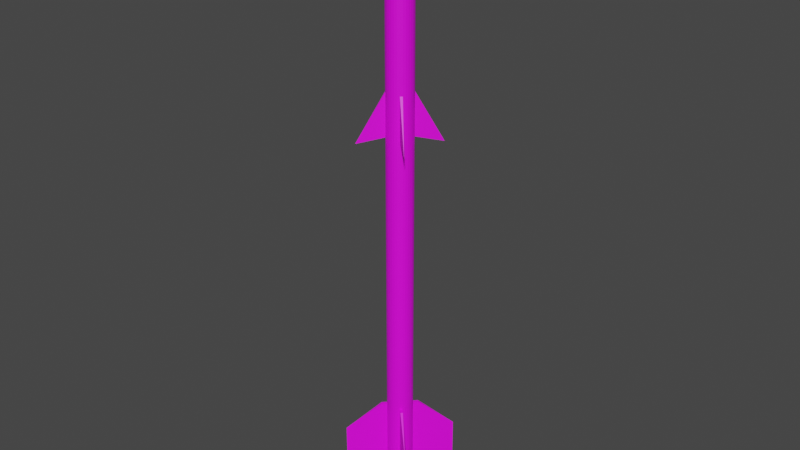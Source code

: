 # Source: R-3R.blend  (saved by Blender 2.80.75; exported with 4.5.12 LTS)
import bpy
from mathutils import Matrix  # noqa: F401  (used for matrix-valued properties, if any)

bpy.ops.wm.read_factory_settings(use_empty=True)
scene = bpy.context.scene
scene.name = 'Scene'

# ---- collections
col_collection = bpy.data.collections.new('Collection'); scene.collection.children.link(col_collection)

# ---- images (referenced by path relative to the original .blend; pixels are not part of the script)
import os
ASSET_DIR = os.environ.get("B2B_ASSET_DIR", "")  # directory of the original .blend (textures are referenced by path, not embedded)
HERE = os.path.dirname(os.path.abspath(__file__))  # packed textures are extracted next to this script under _unpacked/

def load_image(name, relpath, width, height, colorspace="sRGB"):
    """Load a texture the original file referenced (path relative to the .blend, or extracted next to this script)."""
    p = next((c for c in (os.path.join(HERE, relpath), os.path.join(ASSET_DIR, relpath)) if relpath and os.path.exists(c)), "")
    if p:
        img = bpy.data.images.load(p, check_existing=True)
        img.name = name
    else:  # same state as the original file: an image datablock whose file is absent (Cycles renders it pink)
        img = bpy.data.images.new(name, width, height)
        img.source = "FILE"
        img.filepath = "//" + (relpath or name)
    img.colorspace_settings.name = colorspace
    return img
img_r_3r_png = load_image('R-3R.png', 'R-3R.png', 1024, 1024, 'sRGB')

# ---- materials (node trees are filled in below, after node groups)
mat_r3r = bpy.data.materials.new('R3R')
mat_r3r.use_transparent_shadow = False

# ---- material node trees
mat_r3r.use_nodes = True; mat_r3r.node_tree.nodes.clear()
_N = mat_r3r.node_tree.nodes; _L = mat_r3r.node_tree.links
n0 = _N.new('ShaderNodeOutputMaterial'); n0.name = 'Material Output'; n0.location = (300, 300)
n1 = _N.new('ShaderNodeBsdfPrincipled'); n1.name = 'Principled BSDF'; n1.location = (10, 300)
n1.distribution = 'GGX'
n1.subsurface_method = 'BURLEY'
n1.inputs[3].default_value = 1.45
n1.inputs[27].default_value = (0.0, 0.0, 0.0, 1.0)
n1.inputs[28].default_value = 1.0
n2 = _N.new('ShaderNodeTexImage'); n2.name = 'Image Texture'; n2.location = (-308, 62)
n2.image = img_r_3r_png
_L.new(n1.outputs[0], n0.inputs[0])
_L.new(n2.outputs[0], n1.inputs[0])
n0.is_active_output = True

# ---- world
world_world = bpy.data.worlds.new('World'); scene.world = world_world
world_world.use_nodes = True; world_world.node_tree.nodes.clear()
_N = world_world.node_tree.nodes; _L = world_world.node_tree.links
n0 = _N.new('ShaderNodeOutputWorld'); n0.name = 'World Output'; n0.location = (300, 300)
n1 = _N.new('ShaderNodeBackground'); n1.name = 'Background'; n1.location = (10, 300)
n1.inputs[0].default_value = (0.05088, 0.05088, 0.05088, 1.0)
_L.new(n1.outputs[0], n0.inputs[0])
n0.is_active_output = True
world_world.color = (0.05088, 0.05088, 0.05088)
world_world.use_sun_shadow = False
world_world.sun_shadow_jitter_overblur = 0.0

# ---- meshes
me_cylinder = bpy.data.meshes.new('Cylinder')
me_cylinder.from_pydata([(-0.7151, -0.6991, -21.62), (-0.5798, -0.5668, 22.55), (-0.8377, -0.5461, -21.62), (-0.6792, -0.4428, 22.55), (-0.9281, -0.3722, -21.62), (-0.7526, -0.3018, 22.55), (-0.9829, -0.184, -21.62), (-0.797, -0.1492, 22.55), (-0.9999, 0.01131, -21.62), (-0.8108, 0.009167, 22.55), (-0.9785, 0.2062, -21.62), (-0.7934, 0.1672, 22.55), (-0.9195, 0.3931, -21.62), (-0.7455, 0.3187, 22.55), (-0.8251, 0.5649, -21.62), (-0.669, 0.4581, 22.55), (-0.6991, 0.7151, -21.62), (-0.5668, 0.5798, 22.55), (-0.5461, 0.8377, -21.62), (-0.4428, 0.6792, 22.55), (-0.3722, 0.9282, -21.62), (-0.3018, 0.7526, 22.55), (-0.184, 0.9829, -21.62), (-0.1492, 0.797, 22.55), (0.01131, 0.9999, -21.62), (0.00917, 0.8108, 22.55), (0.2062, 0.9785, -21.62), (0.1672, 0.7934, 22.55), (0.3931, 0.9195, -21.62), (0.3187, 0.7455, 22.55), (0.5649, 0.8251, -21.62), (0.4581, 0.669, 22.55), (0.7151, 0.6991, -21.62), (0.5798, 0.5668, 22.55), (0.8377, 0.5461, -21.62), (0.6792, 0.4428, 22.55), (0.9282, 0.3722, -21.62), (0.7526, 0.3018, 22.55), (0.9829, 0.184, -21.62), (0.797, 0.1492, 22.55), (0.9999, -0.01131, -21.62), (0.8108, -0.009174, 22.55), (0.9785, -0.2062, -21.62), (0.7934, -0.1672, 22.55), (0.9195, -0.3931, -21.62), (0.7455, -0.3187, 22.55), (0.8251, -0.5649, -21.62), (0.669, -0.4581, 22.55), (0.6991, -0.7151, -21.62), (0.5668, -0.5798, 22.55), (0.5461, -0.8377, -21.62), (0.4428, -0.6792, 22.55), (0.3722, -0.9281, -21.62), (0.3018, -0.7526, 22.55), (0.184, -0.9829, -21.62), (0.1492, -0.797, 22.55), (-0.01131, -0.9999, -21.62), (-0.009172, -0.8108, 22.55), (-0.2062, -0.9785, -21.62), (-0.1672, -0.7934, 22.55), (-0.3931, -0.9195, -21.62), (-0.3187, -0.7455, 22.55), (-0.5649, -0.8251, -21.62), (-0.4581, -0.669, 22.55), (4.898e-06, 1.876e-06, -24.65), (-0.7151, -0.6991, -7.788), (-0.8377, -0.5461, -7.788), (-0.9281, -0.3722, -7.788), (-0.9829, -0.184, -7.788), (-0.9999, 0.01131, -7.788), (-0.9785, 0.2062, -7.788), (-0.9195, 0.3931, -7.788), (-0.8251, 0.5649, -7.788), (-0.6991, 0.7151, -7.788), (-0.5461, 0.8377, -7.788), (-0.3722, 0.9281, -7.788), (-0.184, 0.9829, -7.788), (0.01131, 0.9999, -7.788), (0.2062, 0.9785, -7.788), (0.3931, 0.9195, -7.788), (0.5649, 0.8251, -7.788), (0.7151, 0.6991, -7.788), (0.8377, 0.5461, -7.788), (0.9282, 0.3722, -7.788), (0.9829, 0.184, -7.788), (0.9999, -0.01131, -7.788), (0.9785, -0.2062, -7.788), (0.9195, -0.3931, -7.788), (0.8251, -0.5649, -7.788), (0.6991, -0.7151, -7.788), (0.5461, -0.8377, -7.788), (0.3722, -0.9281, -7.788), (0.184, -0.9829, -7.788), (-0.01131, -0.9999, -7.788), (-0.2062, -0.9785, -7.788), (-0.3931, -0.9195, -7.788), (-0.5649, -0.8251, -7.788), (-0.8377, -0.5461, -11.01), (-0.9281, -0.3722, -11.01), (-0.9829, -0.184, -11.01), (-0.9999, 0.01131, -11.01), (-0.9785, 0.2062, -11.01), (-0.9195, 0.3931, -11.01), (-0.8251, 0.5649, -11.01), (-0.6991, 0.7151, -11.01), (-0.5461, 0.8377, -11.01), (-0.3722, 0.9282, -11.01), (-0.184, 0.9829, -11.01), (0.01131, 0.9999, -11.01), (0.2062, 0.9785, -11.01), (0.3931, 0.9195, -11.01), (0.5649, 0.8251, -11.01), (0.7151, 0.6991, -11.01), (0.8377, 0.5461, -11.01), (0.9282, 0.3722, -11.01), (0.9829, 0.184, -11.01), (0.9999, -0.01131, -11.01), (0.9785, -0.2062, -11.01), (0.9195, -0.3931, -11.01), (0.8251, -0.5649, -11.01), (0.6991, -0.7151, -11.01), (0.5461, -0.8377, -11.01), (0.3722, -0.9281, -11.01), (0.184, -0.9829, -11.01), (-0.01131, -0.9999, -11.01), (-0.2062, -0.9785, -11.01), (-0.3931, -0.9195, -11.01), (-0.5649, -0.8251, -11.01), (-0.7151, -0.6991, -11.01), (-0.7151, -0.6991, 14.18), (-0.8377, -0.5461, 14.18), (-0.9281, -0.3722, 14.18), (-0.9829, -0.184, 14.18), (-0.9999, 0.01131, 14.18), (-0.9785, 0.2062, 14.18), (-0.9195, 0.3931, 14.18), (-0.8251, 0.5649, 14.18), (-0.6991, 0.7151, 14.18), (-0.5461, 0.8377, 14.18), (-0.3722, 0.9281, 14.18), (-0.184, 0.9829, 14.18), (0.01131, 0.9999, 14.18), (0.2062, 0.9785, 14.18), (0.3931, 0.9195, 14.18), (0.5649, 0.8251, 14.18), (0.7151, 0.6991, 14.18), (0.8377, 0.5461, 14.18), (0.9281, 0.3722, 14.18), (0.9829, 0.184, 14.18), (0.9999, -0.01131, 14.18), (0.9785, -0.2062, 14.18), (0.9195, -0.3931, 14.18), (0.8251, -0.5649, 14.18), (0.6991, -0.7151, 14.18), (0.5461, -0.8377, 14.18), (0.3722, -0.9282, 14.18), (0.184, -0.9829, 14.18), (-0.01131, -0.9999, 14.18), (-0.2062, -0.9785, 14.18), (-0.3931, -0.9195, 14.18), (-0.5649, -0.8251, 14.18), (-1.957, -2.33, -7.351), (1.957, 2.33, -7.351), (2.33, -1.957, -7.351), (-2.33, 1.957, -7.351), (1.013, -0.9784, 22.55), (1.139, -0.8283, 22.55), (1.139, -0.8283, 14.18), (1.013, -0.9784, 14.18), (3.166, -2.659, 22.55), (3.166, -2.659, 16.36), (-1.013, 0.9784, 22.55), (-1.139, 0.8283, 22.55), (-1.139, 0.8283, 14.18), (-1.013, 0.9784, 14.18), (-3.166, 2.659, 22.55), (-3.166, 2.659, 16.36), (0.9784, 1.013, 22.55), (0.8283, 1.139, 22.55), (0.8283, 1.139, 14.18), (0.9784, 1.013, 14.18), (2.659, 3.166, 22.55), (2.659, 3.166, 16.36), (-0.9784, -1.013, 14.18), (-0.9784, -1.013, 22.55), (-0.8283, -1.139, 22.55), (-0.8283, -1.139, 14.18), (-2.659, -3.166, 16.36), (-2.659, -3.166, 22.55), (-0.8377, -0.5461, 22.55), (-0.7151, -0.6991, 22.55), (-0.9281, -0.3722, 22.55), (-0.9829, -0.184, 22.55), (-0.9999, 0.01131, 22.55), (-0.9785, 0.2062, 22.55), (-0.9195, 0.3931, 22.55), (-0.8251, 0.5649, 22.55), (-0.6991, 0.7151, 22.55), (-0.5461, 0.8377, 22.55), (-0.3722, 0.9281, 22.55), (-0.184, 0.9829, 22.55), (0.01131, 0.9999, 22.55), (0.2062, 0.9785, 22.55), (0.3931, 0.9195, 22.55), (0.5649, 0.8251, 22.55), (0.7151, 0.6991, 22.55), (0.8377, 0.5461, 22.55), (0.9281, 0.3722, 22.55), (0.9829, 0.184, 22.55), (0.9999, -0.01131, 22.55), (0.9785, -0.2062, 22.55), (0.9195, -0.3931, 22.55), (0.8251, -0.5649, 22.55), (0.6991, -0.7151, 22.55), (0.5461, -0.8377, 22.55), (0.3722, -0.9282, 22.55), (0.184, -0.9829, 22.55), (-0.01131, -0.9999, 22.55), (-0.2062, -0.9785, 22.55), (-0.3931, -0.9195, 22.55), (-0.5649, -0.8251, 22.55), (-0.6792, -0.4428, 21.08), (-0.5798, -0.5668, 21.08), (-0.7526, -0.3018, 21.08), (-0.797, -0.1492, 21.08), (-0.8108, 0.009167, 21.08), (-0.7934, 0.1672, 21.08), (-0.7455, 0.3187, 21.08), (-0.669, 0.4581, 21.08), (-0.5668, 0.5798, 21.08), (-0.4428, 0.6792, 21.08), (-0.3018, 0.7526, 21.08), (-0.1492, 0.797, 21.08), (0.009169, 0.8108, 21.08), (0.1672, 0.7934, 21.08), (0.3187, 0.7455, 21.08), (0.4581, 0.669, 21.08), (0.5798, 0.5668, 21.08), (0.6792, 0.4428, 21.08), (0.7526, 0.3018, 21.08), (0.797, 0.1492, 21.08), (0.8108, -0.009174, 21.08), (0.7934, -0.1672, 21.08), (0.7455, -0.3187, 21.08), (0.669, -0.4581, 21.08), (0.5668, -0.5798, 21.08), (0.4428, -0.6792, 21.08), (0.3018, -0.7526, 21.08), (0.1492, -0.797, 21.08), (-0.009172, -0.8108, 21.08), (-0.1672, -0.7934, 21.08), (-0.3187, -0.7455, 21.08), (-0.4581, -0.669, 21.08), (-0.3838, -0.2502, 21.08), (-0.3276, -0.3203, 21.08), (-0.4253, -0.1705, 21.08), (-0.4504, -0.0843, 21.08), (-0.4581, 0.005179, 21.08), (-0.4483, 0.09446, 21.08), (-0.4213, 0.1801, 21.08), (-0.3781, 0.2588, 21.08), (-0.3203, 0.3276, 21.08), (-0.2502, 0.3838, 21.08), (-0.1705, 0.4252, 21.08), (-0.0843, 0.4503, 21.08), (0.005181, 0.4581, 21.08), (0.09446, 0.4483, 21.08), (0.1801, 0.4213, 21.08), (0.2588, 0.378, 21.08), (0.3276, 0.3203, 21.08), (0.3838, 0.2502, 21.08), (0.4252, 0.1705, 21.08), (0.4503, 0.08429, 21.08), (0.4581, -0.005185, 21.08), (0.4483, -0.09446, 21.08), (0.4213, -0.1801, 21.08), (0.3781, -0.2588, 21.08), (0.3203, -0.3276, 21.08), (0.2502, -0.3838, 21.08), (0.1705, -0.4253, 21.08), (0.08429, -0.4504, 21.08), (-0.005184, -0.4581, 21.08), (-0.09446, -0.4483, 21.08), (-0.1801, -0.4213, 21.08), (-0.2588, -0.3781, 21.08), (-0.3838, -0.2502, 21.08), (-0.3276, -0.3203, 21.08), (-0.4253, -0.1705, 21.08), (-0.4504, -0.0843, 21.08), (-0.4581, 0.005179, 21.08), (-0.4483, 0.09446, 21.08), (-0.4213, 0.1801, 21.08), (-0.3781, 0.2588, 21.08), (-0.3203, 0.3276, 21.08), (-0.2502, 0.3838, 21.08), (-0.1705, 0.4252, 21.08), (-0.0843, 0.4503, 21.08), (0.005181, 0.4581, 21.08), (0.09446, 0.4483, 21.08), (0.1801, 0.4213, 21.08), (0.2588, 0.378, 21.08), (0.3276, 0.3203, 21.08), (0.3838, 0.2502, 21.08), (0.4252, 0.1705, 21.08), (0.4503, 0.08429, 21.08), (0.4581, -0.005185, 21.08), (0.4483, -0.09446, 21.08), (0.4213, -0.1801, 21.08), (0.3781, -0.2588, 21.08), (0.3203, -0.3276, 21.08), (0.2502, -0.3838, 21.08), (0.1705, -0.4253, 21.08), (0.08429, -0.4504, 21.08), (-0.005184, -0.4581, 21.08), (-0.09446, -0.4483, 21.08), (-0.1801, -0.4213, 21.08), (-0.2588, -0.3781, 21.08), (-0.5546, -0.3616, 22.5), (-0.4734, -0.4628, 22.5), (-0.6145, -0.2464, 22.5), (-0.6508, -0.1218, 22.5), (-0.662, 0.007485, 22.5), (-0.6479, 0.1365, 22.5), (-0.6088, 0.2603, 22.5), (-0.5463, 0.374, 22.5), (-0.4628, 0.4734, 22.5), (-0.3616, 0.5546, 22.5), (-0.2464, 0.6145, 22.5), (-0.1218, 0.6508, 22.5), (0.007485, 0.662, 22.5), (0.1365, 0.6479, 22.5), (0.2603, 0.6088, 22.5), (0.374, 0.5463, 22.5), (0.4734, 0.4628, 22.5), (0.5546, 0.3616, 22.5), (0.6145, 0.2464, 22.5), (0.6508, 0.1218, 22.5), (0.662, -0.007491, 22.5), (0.6479, -0.1365, 22.5), (0.6088, -0.2603, 22.5), (0.5463, -0.374, 22.5), (0.4628, -0.4734, 22.5), (0.3616, -0.5546, 22.5), (0.2464, -0.6145, 22.5), (0.1218, -0.6508, 22.5), (-0.007492, -0.662, 22.5), (-0.1365, -0.6479, 22.5), (-0.2603, -0.6088, 22.5), (-0.374, -0.5463, 22.5), (-0.4949, -0.3227, 22.5), (-0.4225, -0.413, 22.5), (-0.5484, -0.2199, 22.5), (-0.5807, -0.1087, 22.5), (-0.5908, 0.006679, 22.5), (-0.5781, 0.1218, 22.5), (-0.5432, 0.2322, 22.5), (-0.4875, 0.3338, 22.5), (-0.413, 0.4225, 22.5), (-0.3227, 0.4949, 22.5), (-0.2199, 0.5484, 22.5), (-0.1087, 0.5807, 22.5), (0.006679, 0.5908, 22.5), (0.1218, 0.5781, 22.5), (0.2322, 0.5432, 22.5), (0.3338, 0.4875, 22.5), (0.4225, 0.413, 22.5), (0.4949, 0.3227, 22.5), (0.5484, 0.2199, 22.5), (0.5807, 0.1087, 22.5), (0.5908, -0.006685, 22.5), (0.5781, -0.1218, 22.5), (0.5432, -0.2323, 22.5), (0.4875, -0.3338, 22.5), (0.413, -0.4225, 22.5), (0.3227, -0.4949, 22.5), (0.2199, -0.5484, 22.5), (0.1087, -0.5807, 22.5), (-0.006685, -0.5908, 22.5), (-0.1218, -0.5781, 22.5), (-0.2323, -0.5432, 22.5), (-0.3338, -0.4875, 22.5), (-0.4949, -0.3227, 22.5), (-0.4225, -0.413, 22.5), (-0.5484, -0.2199, 22.5), (-0.5807, -0.1087, 22.5), (-0.5908, 0.006679, 22.5), (-0.5781, 0.1218, 22.5), (-0.5432, 0.2322, 22.5), (-0.4875, 0.3338, 22.5), (-0.413, 0.4225, 22.5), (-0.3227, 0.4949, 22.5), (-0.2199, 0.5484, 22.5), (-0.1087, 0.5807, 22.5), (0.006679, 0.5908, 22.5), (0.1218, 0.5781, 22.5), (0.2322, 0.5432, 22.5), (0.3338, 0.4875, 22.5), (0.4225, 0.413, 22.5), (0.4949, 0.3227, 22.5), (0.5484, 0.2199, 22.5), (0.5807, 0.1087, 22.5), (0.5908, -0.006685, 22.5), (0.5781, -0.1218, 22.5), (0.5432, -0.2323, 22.5), (0.4875, -0.3338, 22.5), (0.413, -0.4225, 22.5), (0.3227, -0.4949, 22.5), (0.2199, -0.5484, 22.5), (0.1087, -0.5807, 22.5), (-0.006685, -0.5908, 22.5), (-0.1218, -0.5781, 22.5), (-0.2323, -0.5432, 22.5), (-0.3338, -0.4875, 22.5), (-0.4587, -0.3678, 22.5), (-0.5216, -0.2713, 22.5), (-0.5645, -0.1643, 22.5), (-0.5857, -0.05101, 22.5), (-0.5844, 0.06424, 22.5), (-0.5607, 0.177, 22.5), (-0.5154, 0.283, 22.5), (-0.4503, 0.3781, 22.5), (-0.3678, 0.4587, 22.5), (-0.2713, 0.5216, 22.5), (-0.1643, 0.5645, 22.5), (-0.05101, 0.5857, 22.5), (0.06424, 0.5844, 22.5), (0.177, 0.5607, 22.5), (0.283, 0.5154, 22.5), (0.3781, 0.4503, 22.5), (0.4587, 0.3678, 22.5), (0.5216, 0.2713, 22.5), (0.5645, 0.1643, 22.5), (0.5857, 0.05101, 22.5), (0.5844, -0.06425, 22.5), (0.5607, -0.177, 22.5), (0.5154, -0.283, 22.5), (0.4503, -0.3781, 22.5), (0.3678, -0.4587, 22.5), (0.2713, -0.5216, 22.5), (0.1643, -0.5645, 22.5), (0.05101, -0.5857, 22.5), (-0.06425, -0.5844, 22.5), (-0.177, -0.5607, 22.5), (-0.283, -0.5154, 22.5), (-0.3781, -0.4503, 22.5), (-0.2222, -0.1782, 21.28), (-0.2046, -0.2, 21.28), (-0.2526, -0.1314, 21.28), (-0.2397, -0.1563, 21.28), (-0.2734, -0.07958, 21.28), (-0.2656, -0.1065, 21.28), (-0.2837, -0.02471, 21.28), (-0.2813, -0.05265, 21.28), (-0.2831, 0.03111, 21.28), (-0.2861, 0.003233, 21.28), (-0.2715, 0.08574, 21.28), (-0.28, 0.05899, 21.28), (-0.2496, 0.1371, 21.28), (-0.2631, 0.1125, 21.28), (-0.2181, 0.1831, 21.28), (-0.2361, 0.1616, 21.28), (-0.1782, 0.2221, 21.28), (-0.2, 0.2046, 21.28), (-0.1314, 0.2526, 21.28), (-0.1563, 0.2397, 21.28), (-0.07958, 0.2734, 21.28), (-0.1065, 0.2656, 21.28), (-0.02471, 0.2837, 21.28), (-0.05265, 0.2812, 21.28), (0.03111, 0.2831, 21.28), (0.003233, 0.2861, 21.28), (0.08573, 0.2715, 21.28), (0.05899, 0.28, 21.28), (0.1371, 0.2496, 21.28), (0.1125, 0.2631, 21.28), (0.1831, 0.2181, 21.28), (0.1616, 0.2361, 21.28), (0.2221, 0.1781, 21.28), (0.2046, 0.2, 21.28), (0.2526, 0.1314, 21.28), (0.2397, 0.1563, 21.28), (0.2734, 0.07957, 21.28), (0.2656, 0.1065, 21.28), (0.2837, 0.0247, 21.28), (0.2812, 0.05264, 21.28), (0.2831, -0.03112, 21.28), (0.2861, -0.003239, 21.28), (0.2715, -0.08574, 21.28), (0.28, -0.059, 21.28), (0.2496, -0.1371, 21.28), (0.2631, -0.1125, 21.28), (0.2181, -0.1831, 21.28), (0.2361, -0.1617, 21.28), (0.1781, -0.2222, 21.28), (0.2, -0.2046, 21.28), (0.1314, -0.2526, 21.28), (0.1563, -0.2397, 21.28), (0.07957, -0.2734, 21.28), (0.1065, -0.2656, 21.28), (0.0247, -0.2837, 21.28), (0.05264, -0.2813, 21.28), (-0.03112, -0.2831, 21.28), (-0.00324, -0.2861, 21.28), (-0.08574, -0.2715, 21.28), (-0.059, -0.28, 21.28), (-0.1371, -0.2496, 21.28), (-0.1125, -0.2631, 21.28), (-0.1831, -0.2181, 21.28), (-0.1617, -0.2361, 21.28)], [], [(129, 190, 189, 130), (130, 189, 191, 131), (131, 191, 192, 132), (132, 192, 193, 133), (133, 193, 194, 134), (134, 194, 195, 135), (135, 195, 196, 136), (137, 136, 173, 174), (137, 197, 198, 138), (138, 198, 199, 139), (139, 199, 200, 140), (140, 200, 201, 141), (141, 201, 202, 142), (142, 202, 203, 143), (143, 203, 204, 144), (205, 145, 180, 177), (145, 205, 206, 146), (146, 206, 207, 147), (147, 207, 208, 148), (148, 208, 209, 149), (149, 209, 210, 150), (150, 210, 211, 151), (151, 211, 212, 152), (152, 212, 166, 167), (153, 213, 214, 154), (154, 214, 215, 155), (155, 215, 216, 156), (156, 216, 217, 157), (157, 217, 218, 158), (158, 218, 219, 159), (41, 39, 240, 241), (159, 219, 220, 160), (190, 129, 183, 184), (6, 8, 64), (24, 26, 64), (42, 44, 64), (60, 62, 64), (16, 18, 64), (34, 36, 64), (52, 54, 64), (8, 10, 64), (26, 28, 64), (44, 46, 64), (0, 2, 64), (62, 0, 64), (18, 20, 64), (36, 38, 64), (54, 56, 64), (10, 12, 64), (28, 30, 64), (46, 48, 64), (2, 4, 64), (20, 22, 64), (38, 40, 64), (56, 58, 64), (12, 14, 64), (30, 32, 64), (48, 50, 64), (4, 6, 64), (22, 24, 64), (40, 42, 64), (58, 60, 64), (14, 16, 64), (32, 34, 64), (50, 52, 64), (65, 128, 161), (126, 95, 96, 127), (125, 94, 95, 126), (124, 93, 94, 125), (123, 92, 93, 124), (122, 91, 92, 123), (121, 90, 91, 122), (120, 89, 90, 121), (89, 120, 163), (118, 87, 88, 119), (117, 86, 87, 118), (116, 85, 86, 117), (115, 84, 85, 116), (114, 83, 84, 115), (113, 82, 83, 114), (112, 81, 82, 113), (111, 80, 162), (110, 79, 80, 111), (109, 78, 79, 110), (108, 77, 78, 109), (107, 76, 77, 108), (106, 75, 76, 107), (105, 74, 75, 106), (104, 73, 74, 105), (72, 73, 164), (102, 71, 72, 103), (101, 70, 71, 102), (100, 69, 70, 101), (99, 68, 69, 100), (98, 67, 68, 99), (97, 66, 67, 98), (128, 65, 66, 97), (0, 128, 97, 2), (2, 97, 98, 4), (4, 98, 99, 6), (6, 99, 100, 8), (8, 100, 101, 10), (10, 101, 102, 12), (12, 102, 103, 14), (14, 103, 104, 16), (16, 104, 105, 18), (18, 105, 106, 20), (20, 106, 107, 22), (22, 107, 108, 24), (24, 108, 109, 26), (26, 109, 110, 28), (28, 110, 111, 30), (30, 111, 112, 32), (32, 112, 113, 34), (34, 113, 114, 36), (36, 114, 115, 38), (38, 115, 116, 40), (40, 116, 117, 42), (42, 117, 118, 44), (44, 118, 119, 46), (46, 119, 120, 48), (48, 120, 121, 50), (50, 121, 122, 52), (52, 122, 123, 54), (54, 123, 124, 56), (56, 124, 125, 58), (58, 125, 126, 60), (60, 126, 127, 62), (62, 127, 128, 0), (96, 160, 129, 65), (95, 159, 160, 96), (94, 158, 159, 95), (93, 157, 158, 94), (92, 156, 157, 93), (91, 155, 156, 92), (90, 154, 155, 91), (89, 153, 154, 90), (88, 152, 153, 89), (87, 151, 152, 88), (86, 150, 151, 87), (85, 149, 150, 86), (84, 148, 149, 85), (83, 147, 148, 84), (82, 146, 147, 83), (81, 145, 146, 82), (80, 144, 145, 81), (79, 143, 144, 80), (78, 142, 143, 79), (77, 141, 142, 78), (76, 140, 141, 77), (75, 139, 140, 76), (74, 138, 139, 75), (73, 137, 138, 74), (72, 136, 137, 73), (71, 135, 136, 72), (70, 134, 135, 71), (69, 133, 134, 70), (68, 132, 133, 69), (67, 131, 132, 68), (66, 130, 131, 67), (65, 129, 130, 66), (128, 127, 161), (127, 96, 161), (112, 111, 162), (96, 65, 161), (80, 81, 162), (81, 112, 162), (103, 72, 164), (119, 88, 163), (120, 119, 163), (88, 89, 163), (104, 103, 164), (73, 104, 164), (165, 168, 170, 169), (212, 213, 165, 166), (213, 153, 168, 165), (153, 152, 167, 168), (166, 165, 169), (168, 167, 170), (167, 166, 169, 170), (171, 174, 176, 175), (197, 137, 174, 171), (196, 197, 171, 172), (136, 196, 172, 173), (172, 171, 175), (174, 173, 176), (173, 172, 175, 176), (180, 179, 182), (144, 204, 178, 179), (145, 144, 179, 180), (204, 205, 177, 178), (179, 178, 181, 182), (177, 180, 182, 181), (178, 177, 181), (183, 186, 187), (129, 160, 186, 183), (220, 190, 184, 185), (160, 220, 185, 186), (185, 184, 188), (186, 185, 188, 187), (184, 183, 187, 188), (1, 3, 189, 190), (3, 5, 191, 189), (5, 7, 192, 191), (7, 9, 193, 192), (9, 11, 194, 193), (11, 13, 195, 194), (13, 15, 196, 195), (15, 17, 197, 196), (17, 19, 198, 197), (19, 21, 199, 198), (21, 23, 200, 199), (23, 25, 201, 200), (25, 27, 202, 201), (27, 29, 203, 202), (29, 31, 204, 203), (31, 33, 205, 204), (33, 35, 206, 205), (35, 37, 207, 206), (37, 39, 208, 207), (39, 41, 209, 208), (41, 43, 210, 209), (43, 45, 211, 210), (45, 47, 212, 211), (47, 49, 213, 212), (49, 51, 214, 213), (51, 53, 215, 214), (53, 55, 216, 215), (55, 57, 217, 216), (57, 59, 218, 217), (59, 61, 219, 218), (61, 63, 220, 219), (63, 1, 190, 220), (246, 245, 277, 278), (15, 13, 227, 228), (43, 41, 241, 242), (17, 15, 228, 229), (45, 43, 242, 243), (19, 17, 229, 230), (47, 45, 243, 244), (21, 19, 230, 231), (49, 47, 244, 245), (23, 21, 231, 232), (51, 49, 245, 246), (25, 23, 232, 233), (53, 51, 246, 247), (27, 25, 233, 234), (55, 53, 247, 248), (29, 27, 234, 235), (3, 1, 222, 221), (57, 55, 248, 249), (31, 29, 235, 236), (5, 3, 221, 223), (59, 57, 249, 250), (33, 31, 236, 237), (7, 5, 223, 224), (61, 59, 250, 251), (35, 33, 237, 238), (9, 7, 224, 225), (63, 61, 251, 252), (37, 35, 238, 239), (11, 9, 225, 226), (1, 63, 252, 222), (39, 37, 239, 240), (13, 11, 226, 227), (281, 280, 312, 313), (233, 232, 264, 265), (247, 246, 278, 279), (234, 233, 265, 266), (248, 247, 279, 280), (235, 234, 266, 267), (221, 222, 254, 253), (249, 248, 280, 281), (236, 235, 267, 268), (223, 221, 253, 255), (250, 249, 281, 282), (237, 236, 268, 269), (224, 223, 255, 256), (251, 250, 282, 283), (238, 237, 269, 270), (225, 224, 256, 257), (252, 251, 283, 284), (239, 238, 270, 271), (226, 225, 257, 258), (222, 252, 284, 254), (240, 239, 271, 272), (227, 226, 258, 259), (241, 240, 272, 273), (228, 227, 259, 260), (242, 241, 273, 274), (229, 228, 260, 261), (243, 242, 274, 275), (230, 229, 261, 262), (244, 243, 275, 276), (231, 230, 262, 263), (245, 244, 276, 277), (232, 231, 263, 264), (316, 315, 347, 348), (268, 267, 299, 300), (255, 253, 285, 287), (282, 281, 313, 314), (269, 268, 300, 301), (256, 255, 287, 288), (283, 282, 314, 315), (270, 269, 301, 302), (257, 256, 288, 289), (284, 283, 315, 316), (271, 270, 302, 303), (258, 257, 289, 290), (254, 284, 316, 286), (272, 271, 303, 304), (259, 258, 290, 291), (273, 272, 304, 305), (260, 259, 291, 292), (274, 273, 305, 306), (261, 260, 292, 293), (275, 274, 306, 307), (262, 261, 293, 294), (276, 275, 307, 308), (263, 262, 294, 295), (277, 276, 308, 309), (264, 263, 295, 296), (278, 277, 309, 310), (265, 264, 296, 297), (279, 278, 310, 311), (266, 265, 297, 298), (280, 279, 311, 312), (267, 266, 298, 299), (253, 254, 286, 285), (338, 337, 369, 370), (303, 302, 334, 335), (290, 289, 321, 322), (286, 316, 348, 318), (304, 303, 335, 336), (291, 290, 322, 323), (305, 304, 336, 337), (292, 291, 323, 324), (306, 305, 337, 338), (293, 292, 324, 325), (307, 306, 338, 339), (294, 293, 325, 326), (308, 307, 339, 340), (295, 294, 326, 327), (309, 308, 340, 341), (296, 295, 327, 328), (310, 309, 341, 342), (297, 296, 328, 329), (311, 310, 342, 343), (298, 297, 329, 330), (312, 311, 343, 344), (299, 298, 330, 331), (285, 286, 318, 317), (313, 312, 344, 345), (300, 299, 331, 332), (287, 285, 317, 319), (314, 313, 345, 346), (301, 300, 332, 333), (288, 287, 319, 320), (315, 314, 346, 347), (302, 301, 333, 334), (289, 288, 320, 321), (373, 372, 404, 436, 405), (325, 324, 356, 357), (339, 338, 370, 371), (326, 325, 357, 358), (340, 339, 371, 372), (327, 326, 358, 359), (341, 340, 372, 373), (328, 327, 359, 360), (342, 341, 373, 374), (329, 328, 360, 361), (343, 342, 374, 375), (330, 329, 361, 362), (344, 343, 375, 376), (331, 330, 362, 363), (317, 318, 350, 349), (345, 344, 376, 377), (332, 331, 363, 364), (319, 317, 349, 351), (346, 345, 377, 378), (333, 332, 364, 365), (320, 319, 351, 352), (347, 346, 378, 379), (334, 333, 365, 366), (321, 320, 352, 353), (348, 347, 379, 380), (335, 334, 366, 367), (322, 321, 353, 354), (318, 348, 380, 350), (336, 335, 367, 368), (323, 322, 354, 355), (337, 336, 368, 369), (324, 323, 355, 356), (391, 422, 463, 466), (360, 359, 391, 423, 392), (374, 373, 405, 437, 406), (361, 360, 392, 424, 393), (375, 374, 406, 438, 407), (362, 361, 393, 425, 394), (376, 375, 407, 439, 408), (363, 362, 394, 426, 395), (349, 350, 382, 413, 381), (377, 376, 408, 440, 409), (364, 363, 395, 427, 396), (351, 349, 381, 414, 383), (378, 377, 409, 441, 410), (365, 364, 396, 428, 397), (352, 351, 383, 415, 384), (379, 378, 410, 442, 411), (366, 365, 397, 429, 398), (353, 352, 384, 416, 385), (380, 379, 411, 443, 412), (367, 366, 398, 430, 399), (354, 353, 385, 417, 386), (350, 380, 412, 444, 382), (368, 367, 399, 431, 400), (355, 354, 386, 418, 387), (369, 368, 400, 432, 401), (356, 355, 387, 419, 388), (370, 369, 401, 433, 402), (357, 356, 388, 420, 389), (371, 370, 402, 434, 403), (358, 357, 389, 421, 390), (372, 371, 403, 435, 404), (359, 358, 390, 422, 391), (448, 445, 446, 507, 508, 505, 506, 503, 504, 501, 502, 499, 500, 497, 498, 495, 496, 493, 494, 491, 492, 489, 490, 487, 488, 485, 486, 483, 484, 481, 482, 479, 480, 477, 478, 475, 476, 473, 474, 471, 472, 469, 470, 467, 468, 465, 466, 463, 464, 461, 462, 459, 460, 457, 458, 455, 456, 453, 454, 451, 452, 449, 450, 447), (434, 402, 488, 487), (392, 423, 465, 468), (435, 403, 490, 489), (393, 424, 467, 470), (436, 404, 492, 491), (394, 425, 469, 472), (437, 405, 494, 493), (395, 426, 471, 474), (438, 406, 496, 495), (396, 427, 473, 476), (439, 407, 498, 497), (413, 382, 446, 445), (397, 428, 475, 478), (440, 408, 500, 499), (414, 381, 448, 447), (398, 429, 477, 480), (441, 409, 502, 501), (415, 383, 450, 449), (399, 430, 479, 482), (442, 410, 504, 503), (416, 384, 452, 451), (400, 431, 481, 484), (443, 411, 506, 505), (417, 385, 454, 453), (401, 432, 483, 486), (444, 412, 508, 507), (418, 386, 456, 455), (402, 433, 485, 488), (419, 387, 458, 457), (403, 434, 487, 490), (420, 388, 460, 459), (404, 435, 489, 492), (421, 389, 462, 461), (405, 436, 491, 494), (422, 390, 464, 463), (406, 437, 493, 496), (423, 391, 466, 465), (407, 438, 495, 498), (424, 392, 468, 467), (408, 439, 497, 500), (381, 413, 445, 448), (425, 393, 470, 469), (409, 440, 499, 502), (383, 414, 447, 450), (426, 394, 472, 471), (410, 441, 501, 504), (384, 415, 449, 452), (427, 395, 474, 473), (411, 442, 503, 506), (385, 416, 451, 454), (428, 396, 476, 475), (412, 443, 505, 508), (386, 417, 453, 456), (429, 397, 478, 477), (382, 444, 507, 446), (387, 418, 455, 458), (430, 398, 480, 479), (388, 419, 457, 460), (431, 399, 482, 481), (389, 420, 459, 462), (432, 400, 484, 483), (390, 421, 461, 464), (433, 401, 486, 485)])
_uv = me_cylinder.uv_layers.new(name='UVMap')
_uv.uv.foreach_set('vector', [0.04469, 0.8227, 0.04469, 1.0, 0.04058, 1.0, 0.04058, 0.8227, 0.04058, 0.8227, 0.04058, 1.0, 0.03665, 1.0, 0.03665, 0.8226, 0.03665, 0.8226, 0.03665, 1.0, 0.03306, 1.0, 0.03306, 0.8226, 0.03306, 0.8226, 0.03306, 1.0, 0.02994, 0.9999, 0.02994, 0.8226, 0.02994, 0.8226, 0.02994, 0.9999, 0.02664, 1.0, 0.02664, 0.8226, 0.02664, 0.8226, 0.02664, 1.0, 0.02291, 1.0, 0.02291, 0.8226, 0.02291, 0.8226, 0.02291, 1.0, 0.0189, 1.0, 0.0189, 0.8227, 0.4182, 0.02232, 0.4224, 0.02232, 0.4224, 0.03099, 0.4182, 0.03099, 0.01475, 0.8227, 0.01475, 1.0, 0.01064, 1.0, 0.01064, 0.8227, 0.01064, 0.8227, 0.01064, 1.0, 0.006708, 1.0, 0.006708, 0.8226, 0.006708, 0.8226, 0.006708, 1.0, 0.003116, 1.0, 0.003116, 0.8226, 0.003116, 0.8226, 0.003116, 1.0, 1.566e-07, 0.9999, 1.275e-07, 0.8226, 0.05976, 0.8227, 0.05976, 1.0, 0.06306, 1.0, 0.06306, 0.8227, 0.06306, 0.8227, 0.06306, 1.0, 0.06679, 1.0, 0.06679, 0.8227, 0.06679, 0.8227, 0.06679, 1.0, 0.0708, 1.0, 0.0708, 0.8227, 0.3858, 0.4786, 0.3858, 0.3012, 0.3945, 0.3012, 0.3945, 0.4786, 0.07495, 0.8227, 0.07495, 1.0, 0.07906, 1.0, 0.07906, 0.8227, 0.07906, 0.8227, 0.07906, 1.0, 0.08299, 1.0, 0.08299, 0.8227, 0.08299, 0.8227, 0.08299, 1.0, 0.08658, 1.0, 0.08658, 0.8227, 0.08658, 0.8227, 0.08658, 1.0, 0.0897, 1.0, 0.0897, 0.8226, 0.1198, 0.8226, 0.1198, 0.9999, 0.1165, 1.0, 0.1165, 0.8226, 0.1165, 0.8226, 0.1165, 1.0, 0.1127, 1.0, 0.1127, 0.8226, 0.1127, 0.8226, 0.1127, 1.0, 0.1087, 1.0, 0.1087, 0.8227, 0.1863, 0.3012, 0.1863, 0.1239, 0.1949, 0.1239, 0.1949, 0.3012, 0.1046, 0.8227, 0.1046, 1.0, 0.1005, 1.0, 0.1005, 0.8227, 0.1005, 0.8227, 0.1005, 1.0, 0.09653, 1.0, 0.09653, 0.8226, 0.09653, 0.8226, 0.09653, 1.0, 0.09294, 1.0, 0.09294, 0.8226, 0.09294, 0.8226, 0.09294, 1.0, 0.08982, 0.9999, 0.08982, 0.8226, 0.05988, 0.8226, 0.05988, 0.9999, 0.05658, 1.0, 0.05658, 0.8226, 0.05658, 0.8226, 0.05658, 1.0, 0.05285, 1.0, 0.05285, 0.8226, 0.3543, 0.1201, 0.3518, 0.1201, 0.3518, 0.08886, 0.3543, 0.08888, 0.05285, 0.8226, 0.05285, 1.0, 0.04884, 1.0, 0.04884, 0.8227, 0.186, 0.4786, 0.186, 0.3012, 0.1947, 0.3012, 0.1947, 0.4786, 0.03306, 0.06431, 0.02994, 0.06428, 0.04543, 0.0, 0.05976, 0.06434, 0.06306, 0.06436, 0.07421, 4.476e-05, 0.1165, 0.06432, 0.1127, 0.06433, 0.1053, 0.0, 0.05285, 0.06433, 0.04884, 0.06434, 0.04543, 0.0, 0.01475, 0.06435, 0.01064, 0.06434, 0.01549, 0.0, 0.07906, 0.06439, 0.08299, 0.06437, 0.07421, 4.476e-05, 0.09653, 0.06433, 0.09294, 0.06431, 0.1053, 0.0, 0.02994, 0.06429, 0.02664, 0.06432, 0.01549, 0.0, 0.06306, 0.06436, 0.06679, 0.06438, 0.07421, 4.476e-05, 0.1127, 0.06433, 0.1087, 0.06434, 0.1053, 0.0, 0.04469, 0.06435, 0.04058, 0.06434, 0.04543, 0.0, 0.04884, 0.06434, 0.04469, 0.06435, 0.04543, 0.0, 0.01064, 0.06434, 0.006708, 0.06433, 0.01549, 0.0, 0.08299, 0.06437, 0.08658, 0.06435, 0.07421, 4.476e-05, 0.09294, 0.06431, 0.08982, 0.06428, 0.1053, 0.0, 0.02664, 0.06432, 0.02291, 0.06433, 0.01549, 0.0, 0.06679, 0.06438, 0.0708, 0.06439, 0.07421, 4.476e-05, 0.1087, 0.06434, 0.1046, 0.06435, 0.1053, 0.0, 0.04058, 0.06434, 0.03665, 0.06433, 0.04543, 0.0, 0.006708, 0.06433, 0.003116, 0.06431, 0.01549, 0.0, 0.08658, 0.06435, 0.0897, 0.06433, 0.07421, 4.476e-05, 0.05988, 0.06429, 0.05658, 0.06432, 0.04543, 0.0, 0.02291, 0.06433, 0.0189, 0.06434, 0.01549, 0.0, 0.0708, 0.06439, 0.07495, 0.06439, 0.07421, 4.476e-05, 0.1046, 0.06435, 0.1005, 0.06434, 0.1053, 0.0, 0.03665, 0.06433, 0.03306, 0.06431, 0.04543, 0.0, 0.003116, 0.06431, 0.0, 0.06428, 0.01549, 0.0, 0.1198, 0.06429, 0.1165, 0.06432, 0.1053, 0.0, 0.05658, 0.06432, 0.05285, 0.06433, 0.04543, 0.0, 0.0189, 0.06434, 0.01475, 0.06435, 0.01549, 0.0, 0.07495, 0.06439, 0.07906, 0.06439, 0.07421, 4.476e-05, 0.1005, 0.06434, 0.09653, 0.06433, 0.1053, 0.0, 0.2528, 0.3608, 0.286, 0.3012, 0.286, 0.3899, 0.05285, 0.2891, 0.05285, 0.3573, 0.04884, 0.3573, 0.04884, 0.2891, 0.05658, 0.2891, 0.05658, 0.3573, 0.05285, 0.3573, 0.05285, 0.2891, 0.05988, 0.2891, 0.05988, 0.3573, 0.05658, 0.3573, 0.05658, 0.2891, 0.09294, 0.2891, 0.09294, 0.3573, 0.08982, 0.3573, 0.08982, 0.289, 0.09653, 0.2891, 0.09653, 0.3573, 0.09294, 0.3573, 0.09294, 0.2891, 0.1005, 0.2891, 0.1005, 0.3573, 0.09653, 0.3573, 0.09653, 0.2891, 0.1046, 0.2891, 0.1046, 0.3573, 0.1005, 0.3573, 0.1005, 0.2891, 0.3524, 0.3608, 0.3856, 0.3012, 0.3856, 0.3899, 0.1127, 0.2891, 0.1127, 0.3573, 0.1087, 0.3573, 0.1087, 0.2891, 0.1165, 0.2891, 0.1165, 0.3573, 0.1127, 0.3573, 0.1127, 0.2891, 0.1198, 0.2891, 0.1198, 0.3573, 0.1165, 0.3573, 0.1165, 0.2891, 0.08658, 0.2891, 0.08658, 0.3573, 0.0897, 0.3573, 0.0897, 0.2891, 0.08299, 0.2891, 0.08299, 0.3574, 0.08658, 0.3573, 0.08658, 0.2891, 0.07906, 0.2892, 0.07906, 0.3574, 0.08299, 0.3574, 0.08299, 0.2891, 0.07495, 0.2892, 0.07495, 0.3574, 0.07906, 0.3574, 0.07906, 0.2892, 0.377, 0.08883, 0.3437, 0.02931, 0.377, 0.0, 0.06679, 0.2891, 0.06679, 0.3574, 0.0708, 0.3574, 0.0708, 0.2892, 0.06306, 0.2891, 0.06306, 0.3573, 0.06679, 0.3574, 0.06679, 0.2891, 0.05976, 0.2891, 0.05976, 0.3573, 0.06306, 0.3573, 0.06306, 0.2891, 0.003116, 0.2891, 0.003116, 0.3573, 4.672e-08, 0.3573, 3.914e-08, 0.289, 0.006708, 0.2891, 0.006708, 0.3573, 0.003116, 0.3573, 0.003116, 0.2891, 0.01064, 0.2891, 0.01064, 0.3573, 0.006708, 0.3573, 0.006708, 0.2891, 0.01475, 0.2891, 0.01475, 0.3573, 0.01064, 0.3573, 0.01064, 0.2891, 0.2829, 0.4333, 0.2788, 0.4331, 0.2829, 0.3899, 0.02291, 0.2891, 0.02291, 0.3573, 0.0189, 0.3573, 0.0189, 0.2891, 0.02664, 0.2891, 0.02664, 0.3573, 0.02291, 0.3573, 0.02291, 0.2891, 0.02994, 0.2891, 0.02994, 0.3573, 0.02664, 0.3573, 0.02664, 0.2891, 0.03306, 0.2891, 0.03306, 0.3573, 0.02994, 0.3573, 0.02994, 0.289, 0.03665, 0.2891, 0.03665, 0.3573, 0.03306, 0.3573, 0.03306, 0.2891, 0.04058, 0.2891, 0.04058, 0.3573, 0.03665, 0.3573, 0.03665, 0.2891, 0.04469, 0.2891, 0.04469, 0.3573, 0.04058, 0.3573, 0.04058, 0.2891, 0.04469, 0.06435, 0.04469, 0.2891, 0.04058, 0.2891, 0.04058, 0.06434, 0.04058, 0.06434, 0.04058, 0.2891, 0.03665, 0.2891, 0.03665, 0.06433, 0.03665, 0.06433, 0.03665, 0.2891, 0.03306, 0.2891, 0.03306, 0.06431, 0.03306, 0.06431, 0.03306, 0.2891, 0.02994, 0.289, 0.02994, 0.06428, 0.02994, 0.06429, 0.02994, 0.2891, 0.02664, 0.2891, 0.02664, 0.06432, 0.02664, 0.06432, 0.02664, 0.2891, 0.02291, 0.2891, 0.02291, 0.06433, 0.02291, 0.06433, 0.02291, 0.2891, 0.0189, 0.2891, 0.0189, 0.06434, 0.0189, 0.06434, 0.0189, 0.2891, 0.01475, 0.2891, 0.01475, 0.06435, 0.01475, 0.06435, 0.01475, 0.2891, 0.01064, 0.2891, 0.01064, 0.06434, 0.01064, 0.06434, 0.01064, 0.2891, 0.006708, 0.2891, 0.006708, 0.06433, 0.006708, 0.06433, 0.006708, 0.2891, 0.003116, 0.2891, 0.003116, 0.06431, 0.003116, 0.06431, 0.003116, 0.2891, 3.914e-08, 0.289, 0.0, 0.06428, 0.05976, 0.06434, 0.05976, 0.2891, 0.06306, 0.2891, 0.06306, 0.06436, 0.06306, 0.06436, 0.06306, 0.2891, 0.06679, 0.2891, 0.06679, 0.06438, 0.06679, 0.06438, 0.06679, 0.2891, 0.0708, 0.2892, 0.0708, 0.06439, 0.0708, 0.06439, 0.0708, 0.2892, 0.07495, 0.2892, 0.07495, 0.06439, 0.07495, 0.06439, 0.07495, 0.2892, 0.07906, 0.2892, 0.07906, 0.06439, 0.07906, 0.06439, 0.07906, 0.2892, 0.08299, 0.2891, 0.08299, 0.06437, 0.08299, 0.06437, 0.08299, 0.2891, 0.08658, 0.2891, 0.08658, 0.06435, 0.08658, 0.06435, 0.08658, 0.2891, 0.0897, 0.2891, 0.0897, 0.06433, 0.1198, 0.06429, 0.1198, 0.2891, 0.1165, 0.2891, 0.1165, 0.06432, 0.1165, 0.06432, 0.1165, 0.2891, 0.1127, 0.2891, 0.1127, 0.06433, 0.1127, 0.06433, 0.1127, 0.2891, 0.1087, 0.2891, 0.1087, 0.06434, 0.1087, 0.06434, 0.1087, 0.2891, 0.1046, 0.2891, 0.1046, 0.06435, 0.1046, 0.06435, 0.1046, 0.2891, 0.1005, 0.2891, 0.1005, 0.06434, 0.1005, 0.06434, 0.1005, 0.2891, 0.09653, 0.2891, 0.09653, 0.06433, 0.09653, 0.06433, 0.09653, 0.2891, 0.09294, 0.2891, 0.09294, 0.06431, 0.09294, 0.06431, 0.09294, 0.2891, 0.08982, 0.289, 0.08982, 0.06428, 0.05988, 0.06429, 0.05988, 0.2891, 0.05658, 0.2891, 0.05658, 0.06432, 0.05658, 0.06432, 0.05658, 0.2891, 0.05285, 0.2891, 0.05285, 0.06433, 0.05285, 0.06433, 0.05285, 0.2891, 0.04884, 0.2891, 0.04884, 0.06434, 0.04884, 0.06434, 0.04884, 0.2891, 0.04469, 0.2891, 0.04469, 0.06435, 0.04884, 0.3573, 0.04884, 0.8227, 0.04469, 0.8227, 0.04469, 0.3573, 0.05285, 0.3573, 0.05285, 0.8226, 0.04884, 0.8227, 0.04884, 0.3573, 0.05658, 0.3573, 0.05658, 0.8226, 0.05285, 0.8226, 0.05285, 0.3573, 0.05988, 0.3573, 0.05988, 0.8226, 0.05658, 0.8226, 0.05658, 0.3573, 0.09294, 0.3573, 0.09294, 0.8226, 0.08982, 0.8226, 0.08982, 0.3573, 0.09653, 0.3573, 0.09653, 0.8226, 0.09294, 0.8226, 0.09294, 0.3573, 0.1005, 0.3573, 0.1005, 0.8227, 0.09653, 0.8226, 0.09653, 0.3573, 0.1046, 0.3573, 0.1046, 0.8227, 0.1005, 0.8227, 0.1005, 0.3573, 0.1087, 0.3573, 0.1087, 0.8227, 0.1046, 0.8227, 0.1046, 0.3573, 0.1127, 0.3573, 0.1127, 0.8226, 0.1087, 0.8227, 0.1087, 0.3573, 0.1165, 0.3573, 0.1165, 0.8226, 0.1127, 0.8226, 0.1127, 0.3573, 0.1198, 0.3573, 0.1198, 0.8226, 0.1165, 0.8226, 0.1165, 0.3573, 0.08658, 0.3573, 0.08658, 0.8227, 0.0897, 0.8226, 0.0897, 0.3573, 0.08299, 0.3574, 0.08299, 0.8227, 0.08658, 0.8227, 0.08658, 0.3573, 0.07906, 0.3574, 0.07906, 0.8227, 0.08299, 0.8227, 0.08299, 0.3574, 0.07495, 0.3574, 0.07495, 0.8227, 0.07906, 0.8227, 0.07906, 0.3574, 0.0708, 0.3574, 0.0708, 0.8227, 0.07495, 0.8227, 0.07495, 0.3574, 0.06679, 0.3574, 0.06679, 0.8227, 0.0708, 0.8227, 0.0708, 0.3574, 0.06306, 0.3573, 0.06306, 0.8227, 0.06679, 0.8227, 0.06679, 0.3574, 0.05976, 0.3573, 0.05976, 0.8227, 0.06306, 0.8227, 0.06306, 0.3573, 0.003116, 0.3573, 0.003116, 0.8226, 1.275e-07, 0.8226, 4.672e-08, 0.3573, 0.006708, 0.3573, 0.006708, 0.8226, 0.003116, 0.8226, 0.003116, 0.3573, 0.01064, 0.3573, 0.01064, 0.8227, 0.006708, 0.8226, 0.006708, 0.3573, 0.01475, 0.3573, 0.01475, 0.8227, 0.01064, 0.8227, 0.01064, 0.3573, 0.0189, 0.3573, 0.0189, 0.8227, 0.01475, 0.8227, 0.01475, 0.3573, 0.02291, 0.3573, 0.02291, 0.8226, 0.0189, 0.8227, 0.0189, 0.3573, 0.02664, 0.3573, 0.02664, 0.8226, 0.02291, 0.8226, 0.02291, 0.3573, 0.02994, 0.3573, 0.02994, 0.8226, 0.02664, 0.8226, 0.02664, 0.3573, 0.03306, 0.3573, 0.03306, 0.8226, 0.02994, 0.8226, 0.02994, 0.3573, 0.03665, 0.3573, 0.03665, 0.8226, 0.03306, 0.8226, 0.03306, 0.3573, 0.04058, 0.3573, 0.04058, 0.8227, 0.03665, 0.8226, 0.03665, 0.3573, 0.04469, 0.3573, 0.04469, 0.8227, 0.04058, 0.8227, 0.04058, 0.3573, 0.04469, 0.2891, 0.04884, 0.2891, 0.04951, 0.367, 0.3103, 0.08883, 0.277, 0.02931, 0.3103, 0.0, 0.07495, 0.2892, 0.0708, 0.2892, 0.07013, 0.367, 0.3151, 0.3901, 0.3192, 0.3899, 0.3192, 0.4333, 0.2746, 0.3901, 0.2788, 0.3899, 0.2788, 0.4333, 0.286, 0.3608, 0.3192, 0.3012, 0.3192, 0.3899, 0.3437, 0.08883, 0.3103, 0.02931, 0.3437, 0.0, 0.277, 0.08883, 0.2436, 0.02931, 0.277, 0.0, 0.1046, 0.2891, 0.1087, 0.2891, 0.1094, 0.367, 0.2746, 0.4333, 0.2705, 0.4333, 0.2725, 0.3899, 0.01475, 0.2891, 0.0189, 0.2891, 0.01957, 0.367, 0.3192, 0.3608, 0.3524, 0.3012, 0.3524, 0.3899, 0.1284, 0.4786, 0.1284, 0.3012, 0.186, 0.3475, 0.186, 0.4785, 0.1653, 0.07538, 0.1683, 0.07831, 0.1621, 0.08445, 0.1592, 0.08151, 0.1198, 0.4786, 0.1198, 0.3012, 0.1284, 0.3012, 0.1284, 0.4786, 0.4265, 0.08883, 0.4224, 0.08883, 0.4224, 0.08015, 0.4265, 0.08015, 0.1592, 0.08151, 0.1621, 0.08445, 0.1198, 0.1239, 0.4265, 0.08015, 0.4224, 0.08015, 0.4244, 0.02232, 0.1949, 0.3012, 0.1949, 0.1239, 0.2528, 0.1239, 0.2528, 0.255, 0.3945, 0.3012, 0.3945, 0.1239, 0.452, 0.1701, 0.452, 0.3012, 0.3858, 0.3012, 0.3858, 0.1239, 0.3945, 0.1239, 0.3945, 0.3012, 0.1981, 0.0485, 0.1951, 0.04556, 0.2013, 0.03943, 0.2042, 0.04236, 0.2528, 0.3012, 0.2528, 0.1239, 0.2614, 0.1239, 0.2614, 0.3012, 0.2042, 0.04236, 0.2013, 0.03943, 0.2436, 4.546e-08, 0.4182, 0.03099, 0.4224, 0.03099, 0.4203, 0.08883, 0.2614, 0.3012, 0.2614, 0.1239, 0.3193, 0.1239, 0.3193, 0.255, 0.4307, 0.08015, 0.4265, 0.08015, 0.4286, 0.02232, 0.3193, 0.3012, 0.3193, 0.1239, 0.328, 0.1239, 0.328, 0.3012, 0.4307, 0.08883, 0.4265, 0.08883, 0.4265, 0.08015, 0.4307, 0.08015, 0.1683, 0.04556, 0.1653, 0.0485, 0.1592, 0.04236, 0.1621, 0.03943, 0.328, 0.3012, 0.328, 0.1239, 0.3858, 0.1239, 0.3858, 0.255, 0.3945, 0.4786, 0.3945, 0.3012, 0.452, 0.3474, 0.452, 0.4785, 0.1621, 0.03943, 0.1592, 0.04236, 0.1198, 0.0, 0.4307, 0.03099, 0.4348, 0.03099, 0.4328, 0.08883, 0.4307, 0.02232, 0.4348, 0.02232, 0.4348, 0.03099, 0.4307, 0.03099, 0.1951, 0.07831, 0.1981, 0.07538, 0.2042, 0.08151, 0.2013, 0.08445, 0.1863, 0.1239, 0.1863, 0.3012, 0.1776, 0.3012, 0.1776, 0.1239, 0.2013, 0.08445, 0.2042, 0.08151, 0.2436, 0.1239, 0.1776, 0.1239, 0.1776, 0.3012, 0.1198, 0.3012, 0.1198, 0.1702, 0.1947, 0.4786, 0.1947, 0.3012, 0.2523, 0.3475, 0.2523, 0.4785, 0.195, 0.07283, 0.1968, 0.07004, 0.2004, 0.07192, 0.1981, 0.07538, 0.1968, 0.07004, 0.1981, 0.06692, 0.202, 0.06809, 0.2004, 0.07192, 0.1981, 0.06692, 0.1988, 0.06362, 0.2028, 0.06401, 0.202, 0.06809, 0.1988, 0.06362, 0.1988, 0.06025, 0.2028, 0.05986, 0.2028, 0.06401, 0.1988, 0.06025, 0.1981, 0.05695, 0.202, 0.05579, 0.2028, 0.05986, 0.1981, 0.05695, 0.1968, 0.05384, 0.2004, 0.05195, 0.202, 0.05579, 0.1968, 0.05384, 0.195, 0.05104, 0.1981, 0.0485, 0.2004, 0.05195, 0.195, 0.05104, 0.1926, 0.04866, 0.1951, 0.04556, 0.1981, 0.0485, 0.1926, 0.04866, 0.1898, 0.04679, 0.1917, 0.04326, 0.1951, 0.04556, 0.1898, 0.04679, 0.1867, 0.0455, 0.1878, 0.04167, 0.1917, 0.04326, 0.1867, 0.0455, 0.1834, 0.04484, 0.1838, 0.04086, 0.1878, 0.04167, 0.1834, 0.04484, 0.18, 0.04484, 0.1796, 0.04086, 0.1838, 0.04086, 0.18, 0.04484, 0.1767, 0.0455, 0.1756, 0.04167, 0.1796, 0.04086, 0.1767, 0.0455, 0.1736, 0.04679, 0.1717, 0.04326, 0.1756, 0.04167, 0.1736, 0.04679, 0.1708, 0.04866, 0.1683, 0.04556, 0.1717, 0.04326, 0.1708, 0.04866, 0.1684, 0.05104, 0.1653, 0.0485, 0.1683, 0.04556, 0.1684, 0.05104, 0.1666, 0.05384, 0.163, 0.05195, 0.1653, 0.0485, 0.1666, 0.05384, 0.1653, 0.05695, 0.1614, 0.05579, 0.163, 0.05195, 0.1653, 0.05695, 0.1646, 0.06025, 0.1606, 0.05986, 0.1614, 0.05579, 0.1646, 0.06025, 0.1646, 0.06362, 0.1606, 0.06401, 0.1606, 0.05986, 0.1646, 0.06362, 0.1653, 0.06692, 0.1614, 0.06809, 0.1606, 0.06401, 0.1653, 0.06692, 0.1666, 0.07004, 0.163, 0.07192, 0.1614, 0.06809, 0.1666, 0.07004, 0.1684, 0.07283, 0.1653, 0.07538, 0.163, 0.07192, 0.1684, 0.07283, 0.1708, 0.07522, 0.1683, 0.07831, 0.1653, 0.07538, 0.1708, 0.07522, 0.1736, 0.07709, 0.1717, 0.08062, 0.1683, 0.07831, 0.1736, 0.07709, 0.1767, 0.07838, 0.1756, 0.08221, 0.1717, 0.08062, 0.1767, 0.07838, 0.18, 0.07903, 0.1796, 0.08302, 0.1756, 0.08221, 0.18, 0.07903, 0.1834, 0.07903, 0.1838, 0.08302, 0.1796, 0.08302, 0.1834, 0.07903, 0.1867, 0.07838, 0.1878, 0.08221, 0.1838, 0.08302, 0.1867, 0.07838, 0.1898, 0.07709, 0.1917, 0.08062, 0.1878, 0.08221, 0.1898, 0.07709, 0.1926, 0.07522, 0.1951, 0.07831, 0.1917, 0.08062, 0.1926, 0.07522, 0.195, 0.07283, 0.1981, 0.07538, 0.1951, 0.07831, 0.2557, 0.1224, 0.2526, 0.1211, 0.2562, 0.1145, 0.2579, 0.1152, 0.3632, 0.1201, 0.36, 0.1201, 0.36, 0.08884, 0.3632, 0.08883, 0.3084, 0.1201, 0.3057, 0.1201, 0.3057, 0.08887, 0.3084, 0.08885, 0.3666, 0.1201, 0.3632, 0.1201, 0.3632, 0.08883, 0.3666, 0.08883, 0.3114, 0.1201, 0.3084, 0.1201, 0.3084, 0.08885, 0.3114, 0.08884, 0.3699, 0.1201, 0.3666, 0.1201, 0.3666, 0.08883, 0.3699, 0.08883, 0.3147, 0.1201, 0.3114, 0.1201, 0.3114, 0.08884, 0.3147, 0.08883, 0.3731, 0.1201, 0.3699, 0.1201, 0.3699, 0.08883, 0.3731, 0.08884, 0.3181, 0.1201, 0.3147, 0.1201, 0.3147, 0.08883, 0.3181, 0.08883, 0.376, 0.1201, 0.3731, 0.1201, 0.3731, 0.08884, 0.376, 0.08886, 0.3214, 0.1201, 0.3181, 0.1201, 0.3181, 0.08883, 0.3214, 0.08883, 0.3786, 0.1201, 0.376, 0.1201, 0.376, 0.08886, 0.3786, 0.08888, 0.3246, 0.1201, 0.3214, 0.1201, 0.3214, 0.08883, 0.3246, 0.08884, 0.3327, 0.1201, 0.33, 0.1201, 0.33, 0.08887, 0.3327, 0.08885, 0.3275, 0.1201, 0.3246, 0.1201, 0.3246, 0.08884, 0.3275, 0.08886, 0.3357, 0.1201, 0.3327, 0.1201, 0.3327, 0.08885, 0.3357, 0.08884, 0.3927, 0.03126, 0.3893, 0.03126, 0.3893, 0.0, 0.3927, 4.121e-06, 0.33, 0.1201, 0.3275, 0.1201, 0.3275, 0.08886, 0.33, 0.08888, 0.339, 0.1201, 0.3357, 0.1201, 0.3357, 0.08884, 0.339, 0.08883, 0.3959, 0.03127, 0.3927, 0.03126, 0.3927, 4.121e-06, 0.3959, 1.41e-05, 0.3797, 0.03128, 0.377, 0.0313, 0.377, 4.226e-05, 0.3797, 2.348e-05, 0.3423, 0.1201, 0.339, 0.1201, 0.339, 0.08883, 0.3423, 0.08883, 0.3988, 0.03128, 0.3959, 0.03127, 0.3959, 1.41e-05, 0.3988, 2.962e-05, 0.3827, 0.03127, 0.3797, 0.03128, 0.3797, 2.348e-05, 0.3827, 9.899e-06, 0.3457, 0.1201, 0.3423, 0.1201, 0.3423, 0.08883, 0.3457, 0.08883, 0.4013, 0.03131, 0.3988, 0.03128, 0.3988, 2.962e-05, 0.4013, 5.006e-05, 0.386, 0.03126, 0.3827, 0.03127, 0.3827, 9.899e-06, 0.386, 1.939e-06, 0.3489, 0.1201, 0.3457, 0.1201, 0.3457, 0.08883, 0.3489, 0.08884, 0.357, 0.1201, 0.3543, 0.1201, 0.3543, 0.08887, 0.357, 0.08885, 0.3893, 0.03126, 0.386, 0.03126, 0.386, 1.939e-06, 0.3893, 0.0, 0.3518, 0.1201, 0.3489, 0.1201, 0.3489, 0.08884, 0.3518, 0.08886, 0.36, 0.1201, 0.357, 0.1201, 0.357, 0.08885, 0.36, 0.08884, 0.0, 0.0, 0.0, 0.0, 0.0, 0.0, 0.0, 0.0, 0.2557, 0.08949, 0.259, 0.08883, 0.2598, 0.09626, 0.2579, 0.09663, 0.259, 0.123, 0.2557, 0.1224, 0.2579, 0.1152, 0.2598, 0.1156, 0.2526, 0.09077, 0.2557, 0.08949, 0.2579, 0.09663, 0.2562, 0.09736, 0.2624, 0.123, 0.259, 0.123, 0.2598, 0.1156, 0.2617, 0.1156, 0.2498, 0.09265, 0.2526, 0.09077, 0.2562, 0.09736, 0.2546, 0.09842, 0.2772, 0.1109, 0.2759, 0.114, 0.2693, 0.1105, 0.27, 0.1087, 0.2657, 0.1224, 0.2624, 0.123, 0.2617, 0.1156, 0.2635, 0.1152, 0.2475, 0.09503, 0.2498, 0.09265, 0.2546, 0.09842, 0.2532, 0.09977, 0.2778, 0.1076, 0.2772, 0.1109, 0.27, 0.1087, 0.2704, 0.1069, 0.2688, 0.1211, 0.2657, 0.1224, 0.2635, 0.1152, 0.2653, 0.1145, 0.2456, 0.09783, 0.2475, 0.09503, 0.2532, 0.09977, 0.2522, 0.1013, 0.2778, 0.1042, 0.2778, 0.1076, 0.2704, 0.1069, 0.2704, 0.105, 0.2716, 0.1192, 0.2688, 0.1211, 0.2653, 0.1145, 0.2669, 0.1134, 0.2443, 0.1009, 0.2456, 0.09783, 0.2522, 0.1013, 0.2514, 0.1031, 0.2772, 0.1009, 0.2778, 0.1042, 0.2704, 0.105, 0.27, 0.1031, 0.274, 0.1168, 0.2716, 0.1192, 0.2669, 0.1134, 0.2682, 0.1121, 0.2436, 0.1042, 0.2443, 0.1009, 0.2514, 0.1031, 0.2511, 0.105, 0.2759, 0.09783, 0.2772, 0.1009, 0.27, 0.1031, 0.2693, 0.1013, 0.2759, 0.114, 0.274, 0.1168, 0.2682, 0.1121, 0.2693, 0.1105, 0.2436, 0.1076, 0.2436, 0.1042, 0.2511, 0.105, 0.2511, 0.1069, 0.274, 0.09503, 0.2759, 0.09783, 0.2693, 0.1013, 0.2682, 0.09977, 0.2443, 0.1109, 0.2436, 0.1076, 0.2511, 0.1069, 0.2514, 0.1087, 0.2716, 0.09265, 0.274, 0.09503, 0.2682, 0.09977, 0.2669, 0.09842, 0.2456, 0.114, 0.2443, 0.1109, 0.2514, 0.1087, 0.2522, 0.1105, 0.2688, 0.09077, 0.2716, 0.09265, 0.2669, 0.09842, 0.2653, 0.09736, 0.2475, 0.1168, 0.2456, 0.114, 0.2522, 0.1105, 0.2532, 0.1121, 0.2657, 0.08949, 0.2688, 0.09077, 0.2653, 0.09736, 0.2635, 0.09663, 0.2498, 0.1192, 0.2475, 0.1168, 0.2532, 0.1121, 0.2546, 0.1134, 0.2624, 0.08883, 0.2657, 0.08949, 0.2635, 0.09663, 0.2617, 0.09626, 0.2526, 0.1211, 0.2498, 0.1192, 0.2546, 0.1134, 0.2562, 0.1145, 0.259, 0.08883, 0.2624, 0.08883, 0.2617, 0.09626, 0.2598, 0.09626, 0.3866, 0.1191, 0.3847, 0.1191, 0.3832, 0.08884, 0.3859, 0.08883, 0.0, 0.0, 0.0, 0.0, 0.0, 0.0, 0.0, 0.0, 0.0, 0.0, 0.0, 0.0, 0.0, 0.0, 0.0, 0.0, 0.0, 0.0, 0.0, 0.0, 0.0, 0.0, 0.0, 0.0, 0.0, 0.0, 0.0, 0.0, 0.0, 0.0, 0.0, 0.0, 0.0, 0.0, 0.0, 0.0, 0.0, 0.0, 0.0, 0.0, 0.0, 0.0, 0.0, 0.0, 0.0, 0.0, 0.0, 0.0, 0.0, 0.0, 0.0, 0.0, 0.0, 0.0, 0.0, 0.0, 0.0, 0.0, 0.0, 0.0, 0.0, 0.0, 0.0, 0.0, 0.0, 0.0, 0.0, 0.0, 0.0, 0.0, 0.0, 0.0, 0.0, 0.0, 0.0, 0.0, 0.0, 0.0, 0.0, 0.0, 0.0, 0.0, 0.0, 0.0, 0.0, 0.0, 0.0, 0.0, 0.0, 0.0, 0.0, 0.0, 0.0, 0.0, 0.0, 0.0, 0.0, 0.0, 0.0, 0.0, 0.0, 0.0, 0.0, 0.0, 0.0, 0.0, 0.0, 0.0, 0.0, 0.0, 0.0, 0.0, 0.0, 0.0, 0.0, 0.0, 0.0, 0.0, 0.0, 0.0, 0.0, 0.0, 0.0, 0.0, 0.0, 0.0, 0.0, 0.0, 0.0, 0.0, 0.0, 0.0, 0.0, 0.0, 0.0, 0.0, 0.0, 0.0, 0.0, 0.0, 0.0, 0.0, 0.0, 0.0, 0.0, 0.0, 0.0, 0.0, 0.0, 0.0, 0.0, 0.0, 0.0, 0.0, 0.0, 0.0, 0.0, 0.0, 0.0, 0.0, 0.0, 0.0, 0.0, 0.0, 0.0, 0.0, 0.0, 0.0, 0.0, 0.0, 0.0, 0.0, 0.0, 0.0, 0.0, 0.0, 0.0, 0.0, 0.0, 0.0, 0.0, 0.0, 0.0, 0.0, 0.0, 0.0, 0.0, 0.0, 0.0, 0.0, 0.0, 0.0, 0.0, 0.0, 0.0, 0.0, 0.0, 0.0, 0.0, 0.0, 0.0, 0.0, 0.0, 0.0, 0.0, 0.0, 0.0, 0.0, 0.0, 0.0, 0.0, 0.0, 0.0, 0.0, 0.0, 0.0, 0.0, 0.0, 0.0, 0.0, 0.0, 0.0, 0.0, 0.0, 0.0, 0.0, 0.0, 0.0, 0.0, 0.0, 0.0, 0.0, 0.0, 0.0, 0.0, 0.0, 0.0, 0.0, 0.0, 0.0, 0.0, 0.0, 0.0, 0.0, 0.0, 0.0, 0.0, 0.0, 0.2794, 0.1094, 0.2784, 0.1069, 0.2798, 0.1064, 0.2807, 0.1087, 0.4105, 0.06161, 0.4087, 0.06161, 0.4096, 0.03131, 0.4122, 0.03132, 0.4029, 0.1191, 0.4014, 0.1192, 0.3984, 0.08887, 0.4006, 0.08885, 0.3885, 0.1191, 0.3866, 0.1191, 0.3859, 0.08883, 0.3886, 0.08883, 0.4121, 0.06162, 0.4105, 0.06161, 0.4122, 0.03132, 0.4146, 0.03133, 0.4046, 0.1191, 0.4029, 0.1191, 0.4006, 0.08885, 0.403, 0.08884, 0.4135, 0.06163, 0.4121, 0.06162, 0.4146, 0.03133, 0.4167, 0.03134, 0.4064, 0.1191, 0.4046, 0.1191, 0.403, 0.08884, 0.4057, 0.08883, 0.3815, 0.06162, 0.38, 0.06163, 0.377, 0.03134, 0.3792, 0.03133, 0.4083, 0.1191, 0.4064, 0.1191, 0.4057, 0.08883, 0.4084, 0.08883, 0.3832, 0.06161, 0.3815, 0.06162, 0.3792, 0.03133, 0.3817, 0.03132, 0.4102, 0.1191, 0.4083, 0.1191, 0.4084, 0.08883, 0.4112, 0.08883, 0.385, 0.06161, 0.3832, 0.06161, 0.3817, 0.03132, 0.3843, 0.03131, 0.412, 0.1191, 0.4102, 0.1191, 0.4112, 0.08883, 0.4138, 0.08884, 0.3869, 0.06161, 0.385, 0.06161, 0.3843, 0.03131, 0.3871, 0.03131, 0.4136, 0.1191, 0.412, 0.1191, 0.4138, 0.08884, 0.4162, 0.08885, 0.3888, 0.06161, 0.3869, 0.06161, 0.3871, 0.03131, 0.3898, 0.03131, 0.4151, 0.1192, 0.4136, 0.1191, 0.4162, 0.08885, 0.4182, 0.08887, 0.3906, 0.06161, 0.3888, 0.06161, 0.3898, 0.03131, 0.3924, 0.03132, 0.4013, 0.06162, 0.3998, 0.06163, 0.3969, 0.03134, 0.399, 0.03133, 0.3923, 0.06162, 0.3906, 0.06161, 0.3924, 0.03132, 0.3948, 0.03133, 0.403, 0.06161, 0.4013, 0.06162, 0.399, 0.03133, 0.4015, 0.03132, 0.3904, 0.1191, 0.3885, 0.1191, 0.3886, 0.08883, 0.3914, 0.08883, 0.3937, 0.06163, 0.3923, 0.06162, 0.3948, 0.03133, 0.3969, 0.03134, 0.4049, 0.06161, 0.403, 0.06161, 0.4015, 0.03132, 0.4042, 0.03131, 0.3922, 0.1191, 0.3904, 0.1191, 0.3914, 0.08883, 0.394, 0.08884, 0.383, 0.1191, 0.3815, 0.1192, 0.3786, 0.08887, 0.3808, 0.08885, 0.4068, 0.06161, 0.4049, 0.06161, 0.4042, 0.03131, 0.4069, 0.03131, 0.3938, 0.1191, 0.3922, 0.1191, 0.394, 0.08884, 0.3963, 0.08885, 0.3847, 0.1191, 0.383, 0.1191, 0.3808, 0.08885, 0.3832, 0.08884, 0.4087, 0.06161, 0.4068, 0.06161, 0.4069, 0.03131, 0.4096, 0.03131, 0.3952, 0.1192, 0.3938, 0.1191, 0.3963, 0.08885, 0.3984, 0.08887, 0.3282, 0.4157, 0.3257, 0.4157, 0.3257, 0.4157, 0.327, 0.4157, 0.3282, 0.4157, 0.2984, 0.09042, 0.3007, 0.09195, 0.2997, 0.09311, 0.2977, 0.09175, 0.2809, 0.1117, 0.2794, 0.1094, 0.2807, 0.1087, 0.2821, 0.1107, 0.2959, 0.08937, 0.2984, 0.09042, 0.2977, 0.09175, 0.2954, 0.09081, 0.2829, 0.1136, 0.2809, 0.1117, 0.2821, 0.1107, 0.2838, 0.1125, 0.2932, 0.08883, 0.2959, 0.08937, 0.2954, 0.09081, 0.293, 0.09033, 0.2852, 0.1152, 0.2829, 0.1136, 0.2838, 0.1125, 0.2859, 0.1138, 0.2904, 0.08883, 0.2932, 0.08883, 0.293, 0.09033, 0.2906, 0.09033, 0.2877, 0.1162, 0.2852, 0.1152, 0.2859, 0.1138, 0.2882, 0.1148, 0.2877, 0.08937, 0.2904, 0.08883, 0.2906, 0.09033, 0.2882, 0.09081, 0.2904, 0.1167, 0.2877, 0.1162, 0.2882, 0.1148, 0.2906, 0.1152, 0.2852, 0.09042, 0.2877, 0.08937, 0.2882, 0.09081, 0.2859, 0.09175, 0.2932, 0.1167, 0.2904, 0.1167, 0.2906, 0.1152, 0.293, 0.1152, 0.2829, 0.09195, 0.2852, 0.09042, 0.2859, 0.09175, 0.2838, 0.09311, 0.3052, 0.1069, 0.3042, 0.1094, 0.3028, 0.1087, 0.3038, 0.1064, 0.2959, 0.1162, 0.2932, 0.1167, 0.293, 0.1152, 0.2954, 0.1148, 0.2809, 0.09389, 0.2829, 0.09195, 0.2838, 0.09311, 0.2821, 0.09485, 0.3057, 0.1042, 0.3052, 0.1069, 0.3038, 0.1064, 0.3042, 0.104, 0.2984, 0.1152, 0.2959, 0.1162, 0.2954, 0.1148, 0.2977, 0.1138, 0.2794, 0.09618, 0.2809, 0.09389, 0.2821, 0.09485, 0.2807, 0.09689, 0.3057, 0.1014, 0.3057, 0.1042, 0.3042, 0.104, 0.3042, 0.1016, 0.3007, 0.1136, 0.2984, 0.1152, 0.2977, 0.1138, 0.2997, 0.1125, 0.2784, 0.09872, 0.2794, 0.09618, 0.2807, 0.09689, 0.2798, 0.09915, 0.3052, 0.09872, 0.3057, 0.1014, 0.3042, 0.1016, 0.3038, 0.09915, 0.3026, 0.1117, 0.3007, 0.1136, 0.2997, 0.1125, 0.3015, 0.1107, 0.2778, 0.1014, 0.2784, 0.09872, 0.2798, 0.09915, 0.2793, 0.1016, 0.3042, 0.09618, 0.3052, 0.09872, 0.3038, 0.09915, 0.3028, 0.09689, 0.3042, 0.1094, 0.3026, 0.1117, 0.3015, 0.1107, 0.3028, 0.1087, 0.2778, 0.1042, 0.2778, 0.1014, 0.2793, 0.1016, 0.2793, 0.104, 0.3026, 0.09389, 0.3042, 0.09618, 0.3028, 0.09689, 0.3015, 0.09485, 0.2784, 0.1069, 0.2778, 0.1042, 0.2793, 0.104, 0.2798, 0.1064, 0.3007, 0.09195, 0.3026, 0.09389, 0.3015, 0.09485, 0.2997, 0.09311, 0.2665, 0.4157, 0.2653, 0.4157, 0.2633, 0.3899, 0.2638, 0.3899, 0.0, 0.0, 0.0, 0.0, 0.0, 0.0, 0.0, 0.0, 0.0, 0.0, 0.2436, 0.1035, 0.2436, 0.1011, 0.2436, 0.1011, 0.2436, 0.1023, 0.2436, 0.1035, 0.2882, 0.09081, 0.2906, 0.09033, 0.2906, 0.09033, 0.2894, 0.09057, 0.2882, 0.09081, 0.2436, 0.09645, 0.2436, 0.09877, 0.2436, 0.09877, 0.2436, 0.09761, 0.2436, 0.09645, 0.2436, 0.1207, 0.2436, 0.1232, 0.2436, 0.1232, 0.2436, 0.1219, 0.2436, 0.1207, 0.0, 0.0, 0.0, 0.0, 0.0, 0.0, 0.0, 0.0, 0.0, 0.0, 0.0, 0.0, 0.0, 0.0, 0.0, 0.0, 0.0, 0.0, 0.0, 0.0, 0.0, 0.0, 0.0, 0.0, 0.0, 0.0, 0.0, 0.0, 0.0, 0.0, 0.2954, 0.1148, 0.293, 0.1152, 0.293, 0.1152, 0.2942, 0.115, 0.2954, 0.1148, 0.2436, 0.1134, 0.2436, 0.1109, 0.2436, 0.1109, 0.2436, 0.1121, 0.2436, 0.1134, 0.2436, 0.1183, 0.2436, 0.1207, 0.2436, 0.1207, 0.2436, 0.1195, 0.2436, 0.1183, 0.2977, 0.1138, 0.2954, 0.1148, 0.2954, 0.1148, 0.2966, 0.1143, 0.2977, 0.1138, 0.2436, 0.1232, 0.2436, 0.123, 0.2436, 0.123, 0.2436, 0.1231, 0.2436, 0.1232, 0.2436, 0.09483, 0.2436, 0.0936, 0.2436, 0.0936, 0.2436, 0.09421, 0.2436, 0.09483, 0.2997, 0.1125, 0.2977, 0.1138, 0.2977, 0.1138, 0.2987, 0.1131, 0.2997, 0.1125, 0.2798, 0.09915, 0.2807, 0.09689, 0.2807, 0.09689, 0.2803, 0.09802, 0.2798, 0.09915, 0.2436, 0.1109, 0.2436, 0.1085, 0.2436, 0.1085, 0.2436, 0.1097, 0.2436, 0.1109, 0.2436, 0.106, 0.2436, 0.1035, 0.2436, 0.1035, 0.2436, 0.1048, 0.2436, 0.106, 0.2436, 0.1085, 0.2436, 0.106, 0.2436, 0.106, 0.2436, 0.1072, 0.2436, 0.1085, 0.3028, 0.09689, 0.3038, 0.09915, 0.3038, 0.09915, 0.3033, 0.09802, 0.3028, 0.09689, 0.0, 0.0, 0.0, 0.0, 0.0, 0.0, 0.0, 0.0, 0.0, 0.0, 0.2793, 0.104, 0.2793, 0.1016, 0.2793, 0.1016, 0.2793, 0.1028, 0.2793, 0.104, 0.2778, 0.1189, 0.2778, 0.1167, 0.2778, 0.1167, 0.2778, 0.1178, 0.2778, 0.1189, 0.2436, 0.09483, 0.2436, 0.09645, 0.2436, 0.09645, 0.2436, 0.09564, 0.2436, 0.09483, 0.0, 0.0, 0.0, 0.0, 0.0, 0.0, 0.0, 0.0, 0.0, 0.0, 0.2436, 0.1183, 0.2436, 0.1158, 0.2436, 0.1158, 0.2436, 0.117, 0.2436, 0.1183, 0.2436, 0.1134, 0.2436, 0.1158, 0.2436, 0.1158, 0.2436, 0.1146, 0.2436, 0.1134, 0.2821, 0.1107, 0.2807, 0.1087, 0.2807, 0.1087, 0.2814, 0.1097, 0.2821, 0.1107, 0.2642, 0.4157, 0.2618, 0.4157, 0.2618, 0.4157, 0.263, 0.4157, 0.2642, 0.4157, 0.2838, 0.1125, 0.2821, 0.1107, 0.2821, 0.1107, 0.283, 0.1116, 0.2838, 0.1125, 0.2436, 0.09877, 0.2436, 0.1011, 0.2436, 0.1011, 0.2436, 0.09993, 0.2436, 0.09877, 0.3148, 0.3977, 0.3146, 0.3982, 0.3144, 0.3988, 0.314, 0.3993, 0.3137, 0.3998, 0.3133, 0.4002, 0.3129, 0.4006, 0.3124, 0.4009, 0.3119, 0.4013, 0.3113, 0.4015, 0.3108, 0.4017, 0.3102, 0.4018, 0.3096, 0.402, 0.309, 0.402, 0.3084, 0.402, 0.3078, 0.4018, 0.3073, 0.4017, 0.3067, 0.4015, 0.3062, 0.4013, 0.3057, 0.4009, 0.3052, 0.4006, 0.3048, 0.4002, 0.3043, 0.3998, 0.304, 0.3993, 0.3037, 0.3988, 0.3035, 0.3982, 0.3032, 0.3977, 0.3031, 0.3971, 0.303, 0.3965, 0.303, 0.3959, 0.303, 0.3953, 0.3031, 0.3948, 0.3032, 0.3942, 0.3035, 0.3936, 0.3037, 0.3931, 0.304, 0.3926, 0.3043, 0.3921, 0.3048, 0.3917, 0.3052, 0.3912, 0.3057, 0.3909, 0.3062, 0.3906, 0.3067, 0.3904, 0.3073, 0.3901, 0.3078, 0.39, 0.3084, 0.3899, 0.309, 0.3899, 0.3096, 0.3899, 0.3102, 0.39, 0.3108, 0.3901, 0.3113, 0.3904, 0.3119, 0.3906, 0.3124, 0.3909, 0.3129, 0.3912, 0.3133, 0.3917, 0.3137, 0.3921, 0.314, 0.3926, 0.3144, 0.3931, 0.3146, 0.3936, 0.3148, 0.3942, 0.3149, 0.3948, 0.3151, 0.3953, 0.3151, 0.3959, 0.3151, 0.3965, 0.3149, 0.3971, 0.3223, 0.4157, 0.3212, 0.4157, 0.3245, 0.3899, 0.3251, 0.3899, 0.2686, 0.4157, 0.2676, 0.4157, 0.2643, 0.3899, 0.2649, 0.3899, 0.3245, 0.4157, 0.3234, 0.4157, 0.3256, 0.3899, 0.3262, 0.3899, 0.2705, 0.4157, 0.2696, 0.4157, 0.2653, 0.3899, 0.2657, 0.3899, 0.327, 0.4157, 0.3257, 0.4157, 0.3268, 0.3899, 0.3274, 0.3899, 0.3967, 0.08746, 0.3957, 0.08747, 0.3996, 0.06164, 0.4001, 0.06164, 0.3294, 0.4157, 0.3282, 0.4157, 0.3279, 0.3899, 0.3285, 0.3899, 0.3989, 0.08745, 0.3978, 0.08746, 0.4006, 0.06164, 0.4011, 0.06164, 0.3318, 0.4157, 0.3306, 0.4157, 0.3291, 0.3899, 0.3297, 0.3899, 0.4012, 0.08745, 0.4001, 0.08745, 0.4017, 0.06163, 0.4023, 0.06163, 0.334, 0.4157, 0.3329, 0.4157, 0.3302, 0.3899, 0.3308, 0.3899, 0.3872, 0.08745, 0.386, 0.08744, 0.3858, 0.06163, 0.3864, 0.06163, 0.4037, 0.08744, 0.4025, 0.08745, 0.4029, 0.06163, 0.4035, 0.06163, 0.336, 0.4157, 0.3351, 0.4157, 0.3313, 0.3899, 0.3317, 0.3899, 0.3896, 0.08745, 0.3884, 0.08745, 0.387, 0.06163, 0.3875, 0.06163, 0.4061, 0.08745, 0.4049, 0.08745, 0.4041, 0.06163, 0.4046, 0.06163, 0.378, 0.08747, 0.377, 0.08748, 0.3814, 0.06165, 0.3819, 0.06164, 0.3918, 0.08746, 0.3908, 0.08745, 0.3881, 0.06164, 0.3886, 0.06164, 0.4084, 0.08745, 0.4073, 0.08745, 0.4052, 0.06163, 0.4058, 0.06164, 0.3801, 0.08746, 0.379, 0.08746, 0.3824, 0.06164, 0.3829, 0.06164, 0.3938, 0.08747, 0.3929, 0.08746, 0.3891, 0.06164, 0.3895, 0.06164, 0.4106, 0.08746, 0.4095, 0.08746, 0.4063, 0.06164, 0.4068, 0.06164, 0.3824, 0.08745, 0.3812, 0.08745, 0.3834, 0.06164, 0.384, 0.06163, 0.2538, 0.4157, 0.2528, 0.4157, 0.2572, 0.3899, 0.2576, 0.3899, 0.4124, 0.08748, 0.4115, 0.08747, 0.4072, 0.06164, 0.4077, 0.06165, 0.3848, 0.08745, 0.3836, 0.08745, 0.3846, 0.06163, 0.3852, 0.06163, 0.2558, 0.4157, 0.2547, 0.4157, 0.2581, 0.3899, 0.2587, 0.3899, 0.3212, 0.4157, 0.3202, 0.4157, 0.3241, 0.3899, 0.3245, 0.3899, 0.2581, 0.4157, 0.2569, 0.4157, 0.2592, 0.3899, 0.2598, 0.3899, 0.3234, 0.4157, 0.3223, 0.4157, 0.3251, 0.3899, 0.3256, 0.3899, 0.2605, 0.4157, 0.2593, 0.4157, 0.2603, 0.3899, 0.2609, 0.3899, 0.3257, 0.4157, 0.3245, 0.4157, 0.3262, 0.3899, 0.3268, 0.3899, 0.263, 0.4157, 0.2618, 0.4157, 0.2615, 0.3899, 0.2621, 0.3899, 0.3282, 0.4157, 0.327, 0.4157, 0.3274, 0.3899, 0.3279, 0.3899, 0.2653, 0.4157, 0.2642, 0.4157, 0.2627, 0.3899, 0.2633, 0.3899, 0.3306, 0.4157, 0.3294, 0.4157, 0.3285, 0.3899, 0.3291, 0.3899, 0.2676, 0.4157, 0.2665, 0.4157, 0.2638, 0.3899, 0.2643, 0.3899, 0.3329, 0.4157, 0.3318, 0.4157, 0.3297, 0.3899, 0.3302, 0.3899, 0.2696, 0.4157, 0.2686, 0.4157, 0.2649, 0.3899, 0.2653, 0.3899, 0.3351, 0.4157, 0.334, 0.4157, 0.3308, 0.3899, 0.3313, 0.3899, 0.3884, 0.08745, 0.3872, 0.08745, 0.3864, 0.06163, 0.387, 0.06163, 0.3957, 0.08747, 0.3947, 0.08748, 0.3991, 0.06165, 0.3996, 0.06164, 0.3369, 0.4157, 0.336, 0.4157, 0.3317, 0.3899, 0.3322, 0.3899, 0.3908, 0.08745, 0.3896, 0.08745, 0.3875, 0.06163, 0.3881, 0.06164, 0.3978, 0.08746, 0.3967, 0.08746, 0.4001, 0.06164, 0.4006, 0.06164, 0.379, 0.08746, 0.378, 0.08747, 0.3819, 0.06164, 0.3824, 0.06164, 0.3929, 0.08746, 0.3918, 0.08746, 0.3886, 0.06164, 0.3891, 0.06164, 0.4001, 0.08745, 0.3989, 0.08745, 0.4011, 0.06164, 0.4017, 0.06163, 0.3812, 0.08745, 0.3801, 0.08746, 0.3829, 0.06164, 0.3834, 0.06164, 0.3947, 0.08748, 0.3938, 0.08747, 0.3895, 0.06164, 0.39, 0.06165, 0.4025, 0.08745, 0.4012, 0.08745, 0.4023, 0.06163, 0.4029, 0.06163, 0.3836, 0.08745, 0.3824, 0.08745, 0.384, 0.06163, 0.3846, 0.06163, 0.2547, 0.4157, 0.2538, 0.4157, 0.2576, 0.3899, 0.2581, 0.3899, 0.4049, 0.08745, 0.4037, 0.08744, 0.4035, 0.06163, 0.4041, 0.06163, 0.386, 0.08744, 0.3848, 0.08745, 0.3852, 0.06163, 0.3858, 0.06163, 0.2569, 0.4157, 0.2558, 0.4157, 0.2587, 0.3899, 0.2592, 0.3899, 0.4073, 0.08745, 0.4061, 0.08745, 0.4046, 0.06163, 0.4052, 0.06163, 0.2593, 0.4157, 0.2581, 0.4157, 0.2598, 0.3899, 0.2603, 0.3899, 0.4095, 0.08746, 0.4084, 0.08745, 0.4058, 0.06164, 0.4063, 0.06164, 0.2618, 0.4157, 0.2605, 0.4157, 0.2609, 0.3899, 0.2615, 0.3899, 0.4115, 0.08747, 0.4106, 0.08746, 0.4068, 0.06164, 0.4072, 0.06164, 0.2642, 0.4157, 0.263, 0.4157, 0.2621, 0.3899, 0.2627, 0.3899, 0.3202, 0.4157, 0.3192, 0.4157, 0.3236, 0.3899, 0.3241, 0.3899])
me_cylinder.materials.append(mat_r3r)
me_cylinder.use_remesh_preserve_volume = False
me_cylinder.use_remesh_preserve_attributes = False
me_cylinder.use_mirror_vertex_groups = False
me_cylinder.update()

# ---- objects
ob_r3r = bpy.data.objects.new('R3R', me_cylinder)

# ---- transforms, parenting, visibility, modifiers, constraints
ob_r3r.location = (0.0, 0.0, 0.0)
ob_r3r.rotation_euler = (0.0, 0.0, -0.08727)
ob_r3r.scale = (-0.07378, -0.07378, -0.07378)
ob_r3r.lineart.crease_threshold = 0.0

# ---- collection membership
col_collection.objects.link(ob_r3r)

# ---- scene / render settings (as saved in the file)
scene.frame_start = 1; scene.frame_end = 250; scene.frame_set(103)
scene.render.engine = 'BLENDER_EEVEE_NEXT'
scene.cycles.use_denoising = False
scene.cycles.samples = 128
scene.cycles.sampling_pattern = 'TABULATED_SOBOL'
scene.cycles.use_adaptive_sampling = False
scene.cycles.use_light_tree = False
scene.view_settings.view_transform = 'Filmic'
bpy.context.view_layer.update()

# ---- added for rendering (the .blend has no active camera and no usable light): camera, sun
cam_auto = bpy.data.cameras.new('AutoCamera')
cam_auto.lens = 50.0
cam_auto.sensor_width = 36.0
cam_auto.clip_end = 1000.0
ob_auto_camera = bpy.data.objects.new('AutoCamera', cam_auto)
scene.collection.objects.link(ob_auto_camera)
ob_auto_camera.location = (3.2892, -3.94703, 2.70871)
ob_auto_camera.rotation_euler = (1.09748, -7.21219e-08, 0.694738)
scene.camera = ob_auto_camera
light_auto_sun = bpy.data.lights.new('AutoSun', 'SUN')
light_auto_sun.energy = 3.0
light_auto_sun.angle = 0.0523599
ob_auto_sun = bpy.data.objects.new('AutoSun', light_auto_sun)
scene.collection.objects.link(ob_auto_sun)
ob_auto_sun.rotation_euler = (0.872665, 0.174533, 0.523599)
bpy.context.view_layer.update()
